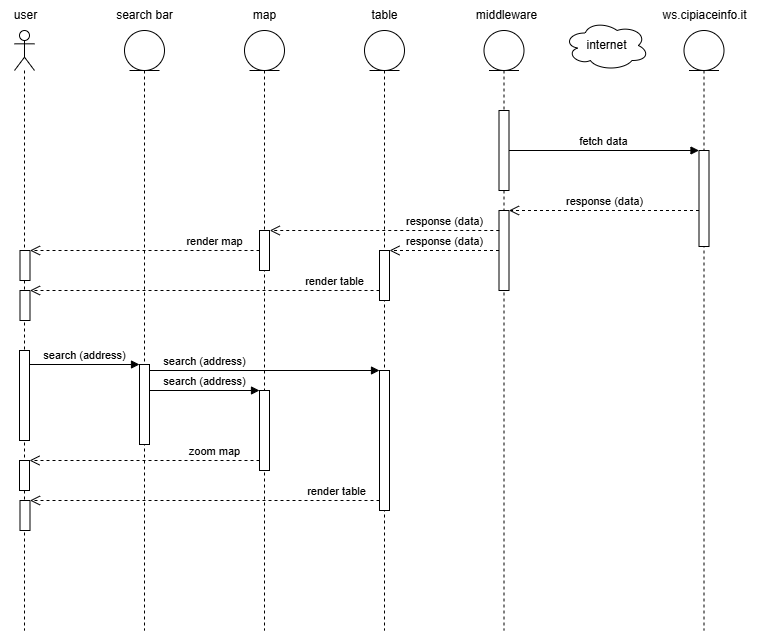

The diagram above was exported from draw.io. Its source (the exported page's mxGraphModel, read from the mxfile embedded in the PNG):
<mxGraphModel dx="1105" dy="586" grid="1" gridSize="10" guides="1" tooltips="1" connect="1" arrows="1" fold="1" page="1" pageScale="1" pageWidth="827" pageHeight="827" math="0" shadow="0">
  <root>
    <mxCell id="0" />
    <mxCell id="1" parent="0" />
    <mxCell id="WuNuAQ61qZJ3dPKRoQ_w-2" value="" style="shape=umlLifeline;perimeter=lifelinePerimeter;whiteSpace=wrap;html=1;container=1;dropTarget=0;collapsible=0;recursiveResize=0;outlineConnect=0;portConstraint=eastwest;newEdgeStyle={&quot;curved&quot;:0,&quot;rounded&quot;:0};participant=umlActor;" parent="1" vertex="1">
      <mxGeometry x="50" y="80" width="20" height="600" as="geometry" />
    </mxCell>
    <mxCell id="WuNuAQ61qZJ3dPKRoQ_w-4" value="" style="html=1;points=[[0,0,0,0,5],[0,1,0,0,-5],[1,0,0,0,5],[1,1,0,0,-5]];perimeter=orthogonalPerimeter;outlineConnect=0;targetShapes=umlLifeline;portConstraint=eastwest;newEdgeStyle={&quot;curved&quot;:0,&quot;rounded&quot;:0};" parent="WuNuAQ61qZJ3dPKRoQ_w-2" vertex="1">
      <mxGeometry x="5.5" y="220" width="10" height="30" as="geometry" />
    </mxCell>
    <mxCell id="vEASrkfF-QDsjb3My5Ev-1" value="" style="html=1;points=[[0,0,0,0,5],[0,1,0,0,-5],[1,0,0,0,5],[1,1,0,0,-5]];perimeter=orthogonalPerimeter;outlineConnect=0;targetShapes=umlLifeline;portConstraint=eastwest;newEdgeStyle={&quot;curved&quot;:0,&quot;rounded&quot;:0};" vertex="1" parent="WuNuAQ61qZJ3dPKRoQ_w-2">
      <mxGeometry x="5" y="320" width="10" height="90" as="geometry" />
    </mxCell>
    <mxCell id="vEASrkfF-QDsjb3My5Ev-10" value="" style="html=1;points=[[0,0,0,0,5],[0,1,0,0,-5],[1,0,0,0,5],[1,1,0,0,-5]];perimeter=orthogonalPerimeter;outlineConnect=0;targetShapes=umlLifeline;portConstraint=eastwest;newEdgeStyle={&quot;curved&quot;:0,&quot;rounded&quot;:0};" vertex="1" parent="WuNuAQ61qZJ3dPKRoQ_w-2">
      <mxGeometry x="5" y="430" width="10" height="30" as="geometry" />
    </mxCell>
    <mxCell id="vEASrkfF-QDsjb3My5Ev-11" value="" style="html=1;points=[[0,0,0,0,5],[0,1,0,0,-5],[1,0,0,0,5],[1,1,0,0,-5]];perimeter=orthogonalPerimeter;outlineConnect=0;targetShapes=umlLifeline;portConstraint=eastwest;newEdgeStyle={&quot;curved&quot;:0,&quot;rounded&quot;:0};" vertex="1" parent="WuNuAQ61qZJ3dPKRoQ_w-2">
      <mxGeometry x="5.5" y="260" width="10" height="30" as="geometry" />
    </mxCell>
    <mxCell id="vEASrkfF-QDsjb3My5Ev-12" value="" style="html=1;points=[[0,0,0,0,5],[0,1,0,0,-5],[1,0,0,0,5],[1,1,0,0,-5]];perimeter=orthogonalPerimeter;outlineConnect=0;targetShapes=umlLifeline;portConstraint=eastwest;newEdgeStyle={&quot;curved&quot;:0,&quot;rounded&quot;:0};" vertex="1" parent="WuNuAQ61qZJ3dPKRoQ_w-2">
      <mxGeometry x="5.5" y="470" width="10" height="30" as="geometry" />
    </mxCell>
    <mxCell id="WuNuAQ61qZJ3dPKRoQ_w-7" value="" style="shape=umlLifeline;perimeter=lifelinePerimeter;whiteSpace=wrap;html=1;container=1;dropTarget=0;collapsible=0;recursiveResize=0;outlineConnect=0;portConstraint=eastwest;newEdgeStyle={&quot;curved&quot;:0,&quot;rounded&quot;:0};participant=umlEntity;" parent="1" vertex="1">
      <mxGeometry x="280" y="80" width="40" height="600" as="geometry" />
    </mxCell>
    <mxCell id="WuNuAQ61qZJ3dPKRoQ_w-8" value="" style="html=1;points=[[0,0,0,0,5],[0,1,0,0,-5],[1,0,0,0,5],[1,1,0,0,-5]];perimeter=orthogonalPerimeter;outlineConnect=0;targetShapes=umlLifeline;portConstraint=eastwest;newEdgeStyle={&quot;curved&quot;:0,&quot;rounded&quot;:0};" parent="WuNuAQ61qZJ3dPKRoQ_w-7" vertex="1">
      <mxGeometry x="15" y="200" width="10" height="40" as="geometry" />
    </mxCell>
    <mxCell id="vEASrkfF-QDsjb3My5Ev-5" value="" style="html=1;points=[[0,0,0,0,5],[0,1,0,0,-5],[1,0,0,0,5],[1,1,0,0,-5]];perimeter=orthogonalPerimeter;outlineConnect=0;targetShapes=umlLifeline;portConstraint=eastwest;newEdgeStyle={&quot;curved&quot;:0,&quot;rounded&quot;:0};" vertex="1" parent="WuNuAQ61qZJ3dPKRoQ_w-7">
      <mxGeometry x="15" y="360" width="10" height="80" as="geometry" />
    </mxCell>
    <mxCell id="vEASrkfF-QDsjb3My5Ev-7" value="search (address)" style="html=1;verticalAlign=bottom;endArrow=block;curved=0;rounded=0;" edge="1" parent="WuNuAQ61qZJ3dPKRoQ_w-7" target="vEASrkfF-QDsjb3My5Ev-5">
      <mxGeometry width="80" relative="1" as="geometry">
        <mxPoint x="-95" y="360" as="sourcePoint" />
        <mxPoint x="20" y="366.0000000000001" as="targetPoint" />
      </mxGeometry>
    </mxCell>
    <mxCell id="WuNuAQ61qZJ3dPKRoQ_w-11" value="" style="shape=umlLifeline;perimeter=lifelinePerimeter;whiteSpace=wrap;html=1;container=1;dropTarget=0;collapsible=0;recursiveResize=0;outlineConnect=0;portConstraint=eastwest;newEdgeStyle={&quot;curved&quot;:0,&quot;rounded&quot;:0};participant=umlEntity;" parent="1" vertex="1">
      <mxGeometry x="519.5" y="80" width="40" height="600" as="geometry" />
    </mxCell>
    <mxCell id="WuNuAQ61qZJ3dPKRoQ_w-12" value="" style="html=1;points=[[0,0,0,0,5],[0,1,0,0,-5],[1,0,0,0,5],[1,1,0,0,-5]];perimeter=orthogonalPerimeter;outlineConnect=0;targetShapes=umlLifeline;portConstraint=eastwest;newEdgeStyle={&quot;curved&quot;:0,&quot;rounded&quot;:0};" parent="WuNuAQ61qZJ3dPKRoQ_w-11" vertex="1">
      <mxGeometry x="15" y="80" width="10" height="80" as="geometry" />
    </mxCell>
    <mxCell id="WuNuAQ61qZJ3dPKRoQ_w-13" value="" style="html=1;points=[[0,0,0,0,5],[0,1,0,0,-5],[1,0,0,0,5],[1,1,0,0,-5]];perimeter=orthogonalPerimeter;outlineConnect=0;targetShapes=umlLifeline;portConstraint=eastwest;newEdgeStyle={&quot;curved&quot;:0,&quot;rounded&quot;:0};" parent="WuNuAQ61qZJ3dPKRoQ_w-11" vertex="1">
      <mxGeometry x="15" y="180" width="10" height="80" as="geometry" />
    </mxCell>
    <mxCell id="WuNuAQ61qZJ3dPKRoQ_w-14" value="internet" style="ellipse;shape=cloud;whiteSpace=wrap;html=1;" parent="1" vertex="1">
      <mxGeometry x="599.5" y="70" width="85" height="50" as="geometry" />
    </mxCell>
    <mxCell id="WuNuAQ61qZJ3dPKRoQ_w-15" value="" style="shape=umlLifeline;perimeter=lifelinePerimeter;whiteSpace=wrap;html=1;container=1;dropTarget=0;collapsible=0;recursiveResize=0;outlineConnect=0;portConstraint=eastwest;newEdgeStyle={&quot;curved&quot;:0,&quot;rounded&quot;:0};participant=umlEntity;" parent="1" vertex="1">
      <mxGeometry x="719.5" y="80" width="40" height="600" as="geometry" />
    </mxCell>
    <mxCell id="WuNuAQ61qZJ3dPKRoQ_w-16" value="" style="html=1;points=[[0,0,0,0,5],[0,1,0,0,-5],[1,0,0,0,5],[1,1,0,0,-5]];perimeter=orthogonalPerimeter;outlineConnect=0;targetShapes=umlLifeline;portConstraint=eastwest;newEdgeStyle={&quot;curved&quot;:0,&quot;rounded&quot;:0};" parent="WuNuAQ61qZJ3dPKRoQ_w-15" vertex="1">
      <mxGeometry x="15" y="120" width="10" height="96" as="geometry" />
    </mxCell>
    <mxCell id="WuNuAQ61qZJ3dPKRoQ_w-17" value="middleware" style="text;html=1;align=center;verticalAlign=middle;resizable=0;points=[];autosize=1;strokeColor=none;fillColor=none;labelBackgroundColor=default;" parent="1" vertex="1">
      <mxGeometry x="502" y="50" width="80" height="30" as="geometry" />
    </mxCell>
    <mxCell id="WuNuAQ61qZJ3dPKRoQ_w-18" value="ws.cipiaceinfo.it" style="text;html=1;align=center;verticalAlign=middle;resizable=0;points=[];autosize=1;strokeColor=none;fillColor=none;labelBackgroundColor=default;" parent="1" vertex="1">
      <mxGeometry x="684.5" y="50" width="110" height="30" as="geometry" />
    </mxCell>
    <mxCell id="WuNuAQ61qZJ3dPKRoQ_w-19" value="user" style="text;html=1;align=center;verticalAlign=middle;resizable=0;points=[];autosize=1;strokeColor=none;fillColor=none;labelBackgroundColor=default;" parent="1" vertex="1">
      <mxGeometry x="35.5" y="50" width="50" height="30" as="geometry" />
    </mxCell>
    <mxCell id="WuNuAQ61qZJ3dPKRoQ_w-20" value="map" style="text;html=1;align=center;verticalAlign=middle;resizable=0;points=[];autosize=1;strokeColor=none;fillColor=none;labelBackgroundColor=default;" parent="1" vertex="1">
      <mxGeometry x="275" y="50" width="50" height="30" as="geometry" />
    </mxCell>
    <mxCell id="WuNuAQ61qZJ3dPKRoQ_w-25" value="fetch data" style="html=1;verticalAlign=bottom;endArrow=block;curved=0;rounded=0;" parent="1" source="WuNuAQ61qZJ3dPKRoQ_w-12" target="WuNuAQ61qZJ3dPKRoQ_w-16" edge="1">
      <mxGeometry width="80" relative="1" as="geometry">
        <mxPoint x="544.5" y="180" as="sourcePoint" />
        <mxPoint x="734.5" y="180" as="targetPoint" />
      </mxGeometry>
    </mxCell>
    <mxCell id="WuNuAQ61qZJ3dPKRoQ_w-26" value="response (data)" style="html=1;verticalAlign=bottom;endArrow=open;dashed=1;endSize=8;curved=0;rounded=0;" parent="1" source="WuNuAQ61qZJ3dPKRoQ_w-16" target="WuNuAQ61qZJ3dPKRoQ_w-13" edge="1">
      <mxGeometry relative="1" as="geometry">
        <mxPoint x="599.5" y="430" as="sourcePoint" />
        <mxPoint x="519.5" y="430" as="targetPoint" />
      </mxGeometry>
    </mxCell>
    <mxCell id="WuNuAQ61qZJ3dPKRoQ_w-31" value="" style="shape=umlLifeline;perimeter=lifelinePerimeter;whiteSpace=wrap;html=1;container=1;dropTarget=0;collapsible=0;recursiveResize=0;outlineConnect=0;portConstraint=eastwest;newEdgeStyle={&quot;curved&quot;:0,&quot;rounded&quot;:0};participant=umlEntity;" parent="1" vertex="1">
      <mxGeometry x="400" y="80" width="40" height="600" as="geometry" />
    </mxCell>
    <mxCell id="WuNuAQ61qZJ3dPKRoQ_w-32" value="" style="html=1;points=[[0,0,0,0,5],[0,1,0,0,-5],[1,0,0,0,5],[1,1,0,0,-5]];perimeter=orthogonalPerimeter;outlineConnect=0;targetShapes=umlLifeline;portConstraint=eastwest;newEdgeStyle={&quot;curved&quot;:0,&quot;rounded&quot;:0};" parent="WuNuAQ61qZJ3dPKRoQ_w-31" vertex="1">
      <mxGeometry x="15" y="220" width="10" height="50" as="geometry" />
    </mxCell>
    <mxCell id="vEASrkfF-QDsjb3My5Ev-4" value="" style="html=1;points=[[0,0,0,0,5],[0,1,0,0,-5],[1,0,0,0,5],[1,1,0,0,-5]];perimeter=orthogonalPerimeter;outlineConnect=0;targetShapes=umlLifeline;portConstraint=eastwest;newEdgeStyle={&quot;curved&quot;:0,&quot;rounded&quot;:0};" vertex="1" parent="WuNuAQ61qZJ3dPKRoQ_w-31">
      <mxGeometry x="15" y="340" width="10" height="140" as="geometry" />
    </mxCell>
    <mxCell id="WuNuAQ61qZJ3dPKRoQ_w-34" value="table" style="text;html=1;align=center;verticalAlign=middle;resizable=0;points=[];autosize=1;strokeColor=none;fillColor=none;labelBackgroundColor=default;" parent="1" vertex="1">
      <mxGeometry x="395" y="50" width="50" height="30" as="geometry" />
    </mxCell>
    <mxCell id="WuNuAQ61qZJ3dPKRoQ_w-35" value="response (data)" style="html=1;verticalAlign=bottom;endArrow=open;dashed=1;endSize=8;curved=0;rounded=0;" parent="1" source="WuNuAQ61qZJ3dPKRoQ_w-13" target="WuNuAQ61qZJ3dPKRoQ_w-32" edge="1">
      <mxGeometry relative="1" as="geometry">
        <mxPoint x="530" y="310" as="sourcePoint" />
        <mxPoint x="340" y="310" as="targetPoint" />
      </mxGeometry>
    </mxCell>
    <mxCell id="WuNuAQ61qZJ3dPKRoQ_w-36" value="response (data)" style="html=1;verticalAlign=bottom;endArrow=open;dashed=1;endSize=8;curved=0;rounded=0;" parent="1" edge="1">
      <mxGeometry x="-0.5229" relative="1" as="geometry">
        <mxPoint x="534.75" y="280" as="sourcePoint" />
        <mxPoint x="305.25" y="280" as="targetPoint" />
        <mxPoint as="offset" />
      </mxGeometry>
    </mxCell>
    <mxCell id="WuNuAQ61qZJ3dPKRoQ_w-39" value="render map" style="html=1;verticalAlign=bottom;endArrow=open;dashed=1;endSize=8;curved=0;rounded=0;" parent="1" source="WuNuAQ61qZJ3dPKRoQ_w-8" edge="1">
      <mxGeometry x="-0.6078" relative="1" as="geometry">
        <mxPoint x="175" y="300" as="sourcePoint" />
        <mxPoint x="65.5" y="300" as="targetPoint" />
        <mxPoint as="offset" />
      </mxGeometry>
    </mxCell>
    <mxCell id="WuNuAQ61qZJ3dPKRoQ_w-41" value="render table" style="html=1;verticalAlign=bottom;endArrow=open;dashed=1;endSize=8;curved=0;rounded=0;" parent="1" source="WuNuAQ61qZJ3dPKRoQ_w-32" target="vEASrkfF-QDsjb3My5Ev-11" edge="1">
      <mxGeometry x="-0.7425" relative="1" as="geometry">
        <mxPoint x="294.75" y="330" as="sourcePoint" />
        <mxPoint x="65.25" y="330" as="targetPoint" />
        <mxPoint as="offset" />
      </mxGeometry>
    </mxCell>
    <mxCell id="WuNuAQ61qZJ3dPKRoQ_w-46" value="" style="shape=umlLifeline;perimeter=lifelinePerimeter;whiteSpace=wrap;html=1;container=1;dropTarget=0;collapsible=0;recursiveResize=0;outlineConnect=0;portConstraint=eastwest;newEdgeStyle={&quot;curved&quot;:0,&quot;rounded&quot;:0};participant=umlEntity;" parent="1" vertex="1">
      <mxGeometry x="160" y="80" width="40" height="600" as="geometry" />
    </mxCell>
    <mxCell id="vEASrkfF-QDsjb3My5Ev-2" value="" style="html=1;points=[[0,0,0,0,5],[0,1,0,0,-5],[1,0,0,0,5],[1,1,0,0,-5]];perimeter=orthogonalPerimeter;outlineConnect=0;targetShapes=umlLifeline;portConstraint=eastwest;newEdgeStyle={&quot;curved&quot;:0,&quot;rounded&quot;:0};" vertex="1" parent="WuNuAQ61qZJ3dPKRoQ_w-46">
      <mxGeometry x="15" y="334" width="10" height="80" as="geometry" />
    </mxCell>
    <mxCell id="WuNuAQ61qZJ3dPKRoQ_w-48" value="search bar" style="text;html=1;align=center;verticalAlign=middle;resizable=0;points=[];autosize=1;strokeColor=none;fillColor=none;labelBackgroundColor=default;" parent="1" vertex="1">
      <mxGeometry x="140" y="50" width="80" height="30" as="geometry" />
    </mxCell>
    <mxCell id="vEASrkfF-QDsjb3My5Ev-3" value="search (address)" style="html=1;verticalAlign=bottom;endArrow=block;curved=0;rounded=0;" edge="1" parent="1">
      <mxGeometry width="80" relative="1" as="geometry">
        <mxPoint x="65" y="414.0000000000001" as="sourcePoint" />
        <mxPoint x="175" y="414.0000000000001" as="targetPoint" />
      </mxGeometry>
    </mxCell>
    <mxCell id="vEASrkfF-QDsjb3My5Ev-6" value="search (address)" style="html=1;verticalAlign=bottom;endArrow=block;curved=0;rounded=0;" edge="1" parent="1">
      <mxGeometry x="-0.5217" width="80" relative="1" as="geometry">
        <mxPoint x="185" y="420" as="sourcePoint" />
        <mxPoint x="415" y="420" as="targetPoint" />
        <mxPoint as="offset" />
      </mxGeometry>
    </mxCell>
    <mxCell id="vEASrkfF-QDsjb3My5Ev-8" value="zoom map" style="html=1;verticalAlign=bottom;endArrow=open;dashed=1;endSize=8;curved=0;rounded=0;" edge="1" parent="1" target="vEASrkfF-QDsjb3My5Ev-10">
      <mxGeometry x="-0.6078" relative="1" as="geometry">
        <mxPoint x="295" y="509.9999999999999" as="sourcePoint" />
        <mxPoint x="65" y="509.9999999999999" as="targetPoint" />
        <mxPoint as="offset" />
      </mxGeometry>
    </mxCell>
    <mxCell id="vEASrkfF-QDsjb3My5Ev-9" value="render table" style="html=1;verticalAlign=bottom;endArrow=open;dashed=1;endSize=8;curved=0;rounded=0;" edge="1" parent="1" source="vEASrkfF-QDsjb3My5Ev-4" target="vEASrkfF-QDsjb3My5Ev-12">
      <mxGeometry x="-0.7543" relative="1" as="geometry">
        <mxPoint x="413" y="530.0000000000001" as="sourcePoint" />
        <mxPoint x="63" y="530.0000000000001" as="targetPoint" />
        <mxPoint as="offset" />
      </mxGeometry>
    </mxCell>
  </root>
</mxGraphModel>